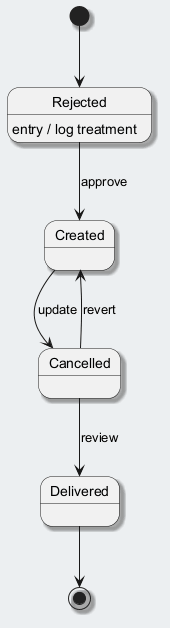

The diagram above was rendered by PlantUML. Its source (embedded in the PNG):
@startuml
skinparam backgroundColor #ECEFF1
skinparam classBackgroundColor #FFFFFF
skinparam classBorderColor #455A64
skinparam shadowing true
[*] --> Rejected
Rejected --> Created : approve
Rejected : entry / log treatment
Created --> Cancelled : update
Cancelled --> Delivered : review
Cancelled --> Created : revert
Delivered --> [*]
@enduml